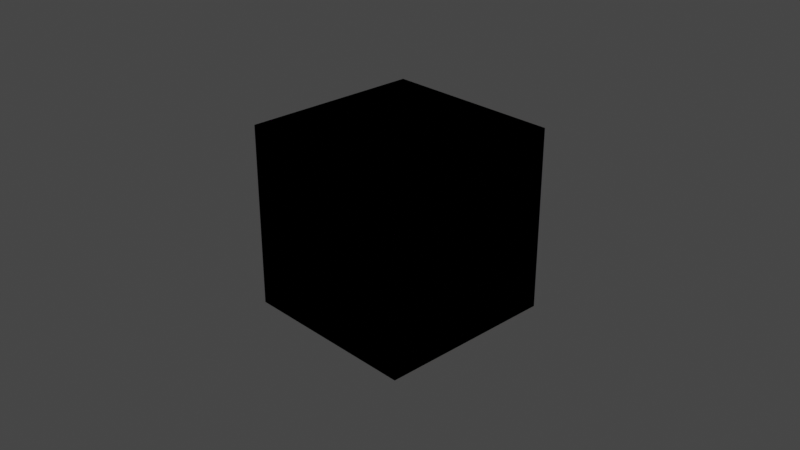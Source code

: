 # Source: arknights_block.blend  (saved by Blender 3.0.42; exported with 4.5.12 LTS)
import bpy
from mathutils import Matrix  # noqa: F401  (used for matrix-valued properties, if any)

bpy.ops.wm.read_factory_settings(use_empty=True)
scene = bpy.context.scene
scene.name = 'Scene'

# ---- collections
col_collection = bpy.data.collections.new('Collection'); scene.collection.children.link(col_collection)

# ---- images (referenced by path relative to the original .blend; pixels are not part of the script)
import os
ASSET_DIR = os.environ.get("B2B_ASSET_DIR", "")  # directory of the original .blend (textures are referenced by path, not embedded)
HERE = os.path.dirname(os.path.abspath(__file__))  # packed textures are extracted next to this script under _unpacked/

def load_image(name, relpath, width, height, colorspace="sRGB"):
    """Load a texture the original file referenced (path relative to the .blend, or extracted next to this script)."""
    p = next((c for c in (os.path.join(HERE, relpath), os.path.join(ASSET_DIR, relpath)) if relpath and os.path.exists(c)), "")
    if p:
        img = bpy.data.images.load(p, check_existing=True)
        img.name = name
    else:  # same state as the original file: an image datablock whose file is absent (Cycles renders it pink)
        img = bpy.data.images.new(name, width, height)
        img.source = "FILE"
        img.filepath = "//" + (relpath or name)
    img.colorspace_settings.name = colorspace
    return img
img_tx_lm_ice_a_png = load_image('TX_LM_ice_A.png', 'TX_LM_ice_A.png', 1024, 1024, 'sRGB')
img_enter_block_png = load_image('enter_block.png', 'enter_block.png', 1024, 1024, 'sRGB')
img_enemy_enter_png = load_image('enemy_enter.png', 'enemy_enter.png', 1024, 1024, 'sRGB')

# ---- materials (node trees are filled in below, after node groups)
mat_material = bpy.data.materials.new('Material')
mat_material.alpha_threshold = 0.0
mat_material.use_transparent_shadow = False
mat_material.line_color = (0.0, 0.0, 0.0, 1.0)
mat_x = bpy.data.materials.new('材质')
mat_x.surface_render_method = 'BLENDED'
mat_x.blend_method = 'BLEND'
mat_x.use_transparent_shadow = False
mat_x_1 = bpy.data.materials.new('敌人')
mat_x_1.surface_render_method = 'BLENDED'
mat_x_1.blend_method = 'BLEND'
mat_x_1.use_transparent_shadow = False

# ---- material node trees
mat_material.use_nodes = True; mat_material.node_tree.nodes.clear()
_N = mat_material.node_tree.nodes; _L = mat_material.node_tree.links
n0 = _N.new('ShaderNodeOutputMaterial'); n0.name = 'Material Output'; n0.location = (300, 300)
n1 = _N.new('ShaderNodeTexImage'); n1.name = '图像纹理'; n1.location = (-452, 143)
n1.image = img_tx_lm_ice_a_png
n2 = _N.new('ShaderNodeBsdfPrincipled'); n2.name = 'Principled BSDF'; n2.location = (28, 289)
n2.distribution = 'GGX'
n2.subsurface_method = 'RANDOM_WALK_SKIN'
n2.inputs[2].default_value = 0.4
n2.inputs[3].default_value = 1.45
n2.inputs[27].default_value = (0.0, 0.0, 0.0, 1.0)
n2.inputs[28].default_value = 1.0
_L.new(n2.outputs[0], n0.inputs[0])
_L.new(n1.outputs[0], n2.inputs[0])
n0.is_active_output = True
mat_x.use_nodes = True; mat_x.node_tree.nodes.clear()
_N = mat_x.node_tree.nodes; _L = mat_x.node_tree.links
n0 = _N.new('ShaderNodeOutputMaterial'); n0.name = 'Material Output'; n0.location = (356, 291)
n1 = _N.new('ShaderNodeBsdfPrincipled'); n1.name = '原理化BSDF'; n1.location = (25, 375)
n1.distribution = 'GGX'
n1.subsurface_method = 'RANDOM_WALK_SKIN'
n1.inputs[3].default_value = 1.45
n1.inputs[27].default_value = (0.0, 0.0, 0.0, 1.0)
n1.inputs[28].default_value = 1.0
n2 = _N.new('ShaderNodeTexImage'); n2.name = '图像纹理'; n2.location = (-327, 107)
n2.image = img_enter_block_png
_L.new(n1.outputs[0], n0.inputs[0])
_L.new(n2.outputs[0], n1.inputs[0])
_L.new(n2.outputs[1], n1.inputs[4])
n0.is_active_output = True
mat_x_1.use_nodes = True; mat_x_1.node_tree.nodes.clear()
_N = mat_x_1.node_tree.nodes; _L = mat_x_1.node_tree.links
n0 = _N.new('ShaderNodeBsdfPrincipled'); n0.name = 'Principled BSDF'; n0.location = (-100, 335)
n0.distribution = 'GGX'
n0.subsurface_method = 'RANDOM_WALK_SKIN'
n0.inputs[3].default_value = 1.45
n0.inputs[27].default_value = (0.0, 0.0, 0.0, 1.0)
n0.inputs[28].default_value = 1.0
n1 = _N.new('ShaderNodeOutputMaterial'); n1.name = 'Material Output'; n1.location = (190, 335)
n2 = _N.new('ShaderNodeTexImage'); n2.name = '图像纹理'; n2.location = (-437, 315)
n2.image = img_enemy_enter_png
_L.new(n0.outputs[0], n1.inputs[0])
_L.new(n2.outputs[0], n0.inputs[0])
_L.new(n2.outputs[1], n0.inputs[4])
n1.is_active_output = True

# ---- world
world_world = bpy.data.worlds.new('World'); scene.world = world_world
world_world.use_nodes = True; world_world.node_tree.nodes.clear()
_N = world_world.node_tree.nodes; _L = world_world.node_tree.links
n0 = _N.new('ShaderNodeOutputWorld'); n0.name = 'World Output'; n0.location = (300, 300)
n1 = _N.new('ShaderNodeBackground'); n1.name = 'Background'; n1.location = (10, 300)
n1.inputs[0].default_value = (0.05088, 0.05088, 0.05088, 1.0)
_L.new(n1.outputs[0], n0.inputs[0])
n0.is_active_output = True
world_world.color = (0.05088, 0.05088, 0.05088)
world_world.use_sun_shadow = False
world_world.sun_shadow_jitter_overblur = 0.0

# ---- cameras
cam_camera = bpy.data.cameras.new('Camera')
cam_camera.clip_end = 100.0
cam_camera.ortho_scale = 7.314

# ---- lights
light_light = bpy.data.lights.new('Light', 'POINT')
light_light.transmission_factor = 0.0
light_light.energy = 1000.0
light_light.shadow_soft_size = 0.1
light_light.shadow_maximum_resolution = 0.006
light_light.use_absolute_resolution = True

# ---- meshes
me_cube = bpy.data.meshes.new('Cube')
me_cube.from_pydata([(1.0, 1.0, 1.0), (1.0, 1.0, -1.0), (1.0, -1.0, 1.0), (1.0, -1.0, -1.0), (-1.0, 1.0, 1.0), (-1.0, 1.0, -1.0), (-1.0, -1.0, 1.0), (-1.0, -1.0, -1.0)], [], [(0, 4, 6, 2), (3, 2, 6, 7), (7, 6, 4, 5), (5, 1, 3, 7), (1, 0, 2, 3), (5, 4, 0, 1)])
_uv = me_cube.uv_layers.new(name='UVMap')
_uv.uv.foreach_set('vector', [0.8271, 0.8829, 0.9132, 0.8829, 0.9132, 0.9689, 0.8271, 0.9689, 0.8044, 0.928, 0.8568, 0.928, 0.8568, 0.9805, 0.8044, 0.9805, 0.375, 0.0, 0.625, 0.0, 0.625, 0.25, 0.375, 0.25, 0.125, 0.5, 0.375, 0.5, 0.375, 0.75, 0.125, 0.75, 0.9133, 0.8828, 0.9291, 0.8828, 0.9291, 0.9683, 0.9133, 0.9683, 0.375, 0.25, 0.625, 0.25, 0.625, 0.5, 0.375, 0.5])
me_cube.materials.append(mat_material)
me_cube.use_remesh_preserve_volume = False
me_cube.use_remesh_preserve_attributes = False
me_cube.use_mirror_vertex_groups = False
me_cube.update()
me_x = bpy.data.meshes.new('立方体')
me_x.from_pydata([(-1.0, -1.0, -1.0), (-1.0, -1.0, 1.0), (-1.0, 1.0, -1.0), (-1.0, 1.0, 1.0), (1.0, -1.0, -1.0), (1.0, -1.0, 1.0), (1.0, 1.0, -1.0), (1.0, 1.0, 1.0)], [], [(0, 1, 3, 2), (2, 3, 7, 6), (6, 7, 5, 4), (4, 5, 1, 0), (2, 6, 4, 0), (7, 3, 1, 5)])
me_x.polygons.foreach_set('material_index', [1, 1, 1, 1, 1, 1])
_uv = me_x.uv_layers.new(name='UV 贴图')
_uv.uv.foreach_set('vector', [0.375, 0.0, 0.625, 0.0, 0.625, 0.25, 0.375, 0.25, 0.375, 0.25, 0.625, 0.25, 0.625, 0.5, 0.375, 0.5, 0.124, 0.5, 0.374, 0.5, 0.374, 0.75, 0.124, 0.75, 0.375, 0.2529, 0.625, 0.2529, 0.625, 0.5029, 0.375, 0.5029, 0.125, 0.5, 0.375, 0.5, 0.375, 0.75, 0.125, 0.75, 0.3734, 0.5, 0.6234, 0.5, 0.6234, 0.75, 0.3734, 0.75])
me_x.materials.append(mat_x)
me_x.materials.append(mat_x_1)
me_x.use_remesh_fix_poles = True
me_x.use_remesh_preserve_attributes = False
me_x.update()

# ---- objects
ob_cube = bpy.data.objects.new('Cube', me_cube)
ob_light = bpy.data.objects.new('Light', light_light)
ob_camera = bpy.data.objects.new('Camera', cam_camera)
ob_x = bpy.data.objects.new('立方体', me_x)

# ---- transforms, parenting, visibility, modifiers, constraints
ob_cube.location = (0.0, 0.0, 0.0)
ob_cube.lock_rotations_4d = False
ob_cube.empty_display_type = 'ARROWS'
ob_cube.lineart.crease_threshold = 0.0
ob_light.location = (4.076, 1.005, 5.904)
ob_light.rotation_euler = (0.6503, 0.05522, 1.866)
ob_light.lock_rotations_4d = False
ob_light.empty_display_type = 'ARROWS'
ob_light.color = (0.0, 0.0, 0.0, 0.0)
ob_light.lineart.crease_threshold = 0.0
ob_camera.location = (7.359, -6.926, 4.958)
ob_camera.rotation_euler = (1.109, 0.0, 0.8149)
ob_camera.lock_rotations_4d = False
ob_camera.empty_display_type = 'ARROWS'
ob_camera.color = (0.0, 0.0, 0.0, 0.0)
ob_camera.display_type = 'WIRE'
ob_camera.lineart.crease_threshold = 0.0
ob_x.location = (0.0, 0.0, 0.0)

# ---- collection membership
col_collection.objects.link(ob_cube)
col_collection.objects.link(ob_light)
col_collection.objects.link(ob_camera)
col_collection.objects.link(ob_x)

# ---- scene / render settings (as saved in the file)
scene.camera = ob_camera
scene.frame_start = 1; scene.frame_end = 250; scene.frame_set(1)
scene.render.engine = 'BLENDER_EEVEE_NEXT'
scene.cycles.sampling_pattern = 'TABULATED_SOBOL'
scene.cycles.use_light_tree = False
scene.view_settings.view_transform = 'Filmic'
bpy.context.view_layer.update()
